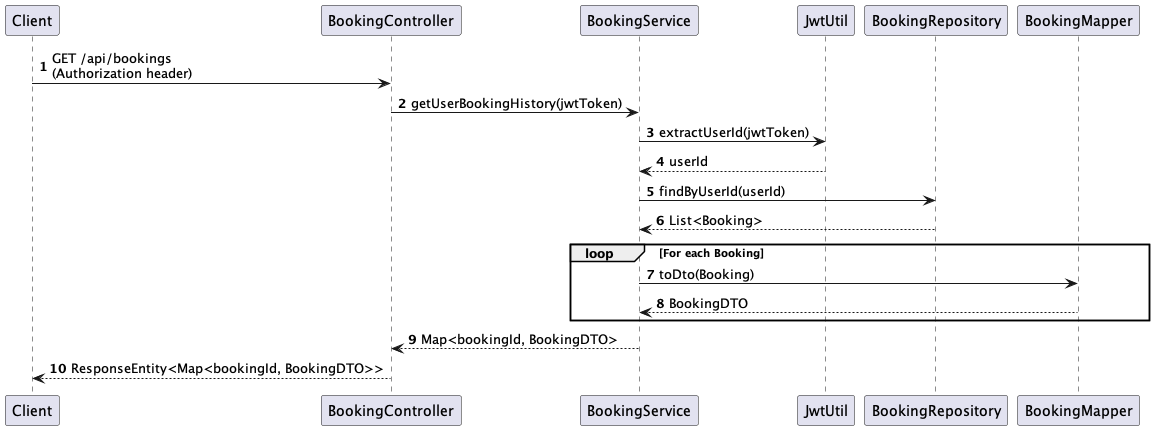

The diagram above was rendered by PlantUML. Its source (embedded in the PNG):
@startuml GetUserBookingHistorySequence
autonumber
participant "Client" as Client
participant "BookingController" as Controller
participant "BookingService" as Service
participant "JwtUtil" as JwtUtil
participant "BookingRepository" as Repository
participant "BookingMapper" as Mapper

Client -> Controller: GET /api/bookings\n(Authorization header)
Controller -> Service: getUserBookingHistory(jwtToken)
Service -> JwtUtil: extractUserId(jwtToken)
JwtUtil --> Service: userId
Service -> Repository: findByUserId(userId)
Repository --> Service: List<Booking>
loop For each Booking
    Service -> Mapper: toDto(Booking)
    Mapper --> Service: BookingDTO
end
Service --> Controller: Map<bookingId, BookingDTO>
Controller --> Client: ResponseEntity<Map<bookingId, BookingDTO>>
@enduml